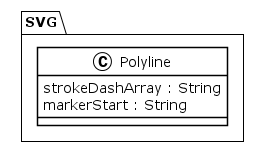

The diagram above was rendered by PlantUML. Its source (embedded in the PNG):
@startuml
!theme plain
package SVG {
class Polyline {
	 strokeDashArray : String
	 markerStart : String
}
}
@enduml